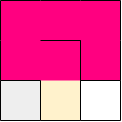

The diagram above was exported from draw.io. Its source (the exported page's mxGraphModel, read from the mxfile embedded in the PNG):
<mxGraphModel dx="288" dy="149" grid="1" gridSize="10" guides="1" tooltips="1" connect="1" arrows="1" fold="1" page="1" pageScale="1" pageWidth="850" pageHeight="1100" math="0" shadow="0">
  <root>
    <mxCell id="0" />
    <mxCell id="1" parent="0" />
    <mxCell id="St2nqg9pr-sqbQS-SnP_-1" value="" style="rounded=0;whiteSpace=wrap;html=1;fillColor=#FF0080;strokeColor=none;" parent="1" vertex="1">
      <mxGeometry x="480" y="360" width="120" height="120" as="geometry" />
    </mxCell>
    <mxCell id="9XE3LixvWuyNj03zyTbZ-73" value="" style="rounded=0;whiteSpace=wrap;html=1;fillColor=#eeeeee;strokeColor=none;" parent="1" vertex="1">
      <mxGeometry x="480" y="440" width="40" height="40" as="geometry" />
    </mxCell>
    <mxCell id="9XE3LixvWuyNj03zyTbZ-89" value="" style="rounded=0;whiteSpace=wrap;html=1;strokeColor=none;" parent="1" vertex="1">
      <mxGeometry x="560" y="440" width="40" height="40" as="geometry" />
    </mxCell>
    <mxCell id="9XE3LixvWuyNj03zyTbZ-91" value="" style="rounded=0;whiteSpace=wrap;html=1;fillColor=#fff2cc;strokeColor=none;gradientColor=none;" parent="1" vertex="1">
      <mxGeometry x="520" y="440" width="40" height="40" as="geometry" />
    </mxCell>
    <mxCell id="9XE3LixvWuyNj03zyTbZ-103" value="" style="endArrow=none;html=1;rounded=0;entryX=1;entryY=1;entryDx=0;entryDy=0;exitX=0;exitY=0;exitDx=0;exitDy=0;" parent="1" edge="1">
      <mxGeometry width="50" height="50" relative="1" as="geometry">
        <mxPoint x="480" y="480" as="sourcePoint" />
        <mxPoint x="520" y="480" as="targetPoint" />
      </mxGeometry>
    </mxCell>
    <mxCell id="9XE3LixvWuyNj03zyTbZ-104" value="" style="endArrow=none;html=1;rounded=0;entryX=1;entryY=1;entryDx=0;entryDy=0;exitX=0;exitY=0;exitDx=0;exitDy=0;" parent="1" edge="1">
      <mxGeometry width="50" height="50" relative="1" as="geometry">
        <mxPoint x="520" y="480" as="sourcePoint" />
        <mxPoint x="560" y="480" as="targetPoint" />
      </mxGeometry>
    </mxCell>
    <mxCell id="9XE3LixvWuyNj03zyTbZ-105" value="" style="endArrow=none;html=1;rounded=0;entryX=1;entryY=1;entryDx=0;entryDy=0;exitX=0;exitY=0;exitDx=0;exitDy=0;" parent="1" edge="1">
      <mxGeometry width="50" height="50" relative="1" as="geometry">
        <mxPoint x="560" y="480" as="sourcePoint" />
        <mxPoint x="600" y="480" as="targetPoint" />
      </mxGeometry>
    </mxCell>
    <mxCell id="9XE3LixvWuyNj03zyTbZ-106" value="" style="endArrow=none;html=1;rounded=0;entryX=1;entryY=1;entryDx=0;entryDy=0;exitX=0;exitY=0;exitDx=0;exitDy=0;" parent="1" edge="1">
      <mxGeometry width="50" height="50" relative="1" as="geometry">
        <mxPoint x="480" y="440" as="sourcePoint" />
        <mxPoint x="520" y="440" as="targetPoint" />
      </mxGeometry>
    </mxCell>
    <mxCell id="9XE3LixvWuyNj03zyTbZ-115" value="" style="endArrow=none;html=1;rounded=0;entryX=1;entryY=1;entryDx=0;entryDy=0;exitX=0;exitY=0;exitDx=0;exitDy=0;" parent="1" edge="1">
      <mxGeometry width="50" height="50" relative="1" as="geometry">
        <mxPoint x="480" y="360" as="sourcePoint" />
        <mxPoint x="520" y="360" as="targetPoint" />
      </mxGeometry>
    </mxCell>
    <mxCell id="9XE3LixvWuyNj03zyTbZ-116" value="" style="endArrow=none;html=1;rounded=0;entryX=1;entryY=1;entryDx=0;entryDy=0;exitX=0;exitY=0;exitDx=0;exitDy=0;" parent="1" edge="1">
      <mxGeometry width="50" height="50" relative="1" as="geometry">
        <mxPoint x="520" y="360" as="sourcePoint" />
        <mxPoint x="560" y="360" as="targetPoint" />
      </mxGeometry>
    </mxCell>
    <mxCell id="9XE3LixvWuyNj03zyTbZ-119" value="" style="endArrow=none;html=1;rounded=0;entryX=1;entryY=1;entryDx=0;entryDy=0;exitX=0;exitY=0;exitDx=0;exitDy=0;" parent="1" edge="1">
      <mxGeometry width="50" height="50" relative="1" as="geometry">
        <mxPoint x="520" y="400" as="sourcePoint" />
        <mxPoint x="560" y="400" as="targetPoint" />
      </mxGeometry>
    </mxCell>
    <mxCell id="9XE3LixvWuyNj03zyTbZ-133" value="" style="endArrow=none;html=1;rounded=0;exitX=1;exitY=1;exitDx=0;exitDy=0;entryX=1;entryY=0;entryDx=0;entryDy=0;" parent="1" source="9XE3LixvWuyNj03zyTbZ-89" target="9XE3LixvWuyNj03zyTbZ-89" edge="1">
      <mxGeometry width="50" height="50" relative="1" as="geometry">
        <mxPoint x="620" y="470" as="sourcePoint" />
        <mxPoint x="630" y="450" as="targetPoint" />
      </mxGeometry>
    </mxCell>
    <mxCell id="9XE3LixvWuyNj03zyTbZ-138" value="" style="endArrow=none;html=1;rounded=0;entryX=1;entryY=1;entryDx=0;entryDy=0;exitX=1;exitY=1;exitDx=0;exitDy=0;" parent="1" edge="1">
      <mxGeometry width="50" height="50" relative="1" as="geometry">
        <mxPoint x="560" y="480" as="sourcePoint" />
        <mxPoint x="560" y="440" as="targetPoint" />
      </mxGeometry>
    </mxCell>
    <mxCell id="9XE3LixvWuyNj03zyTbZ-139" value="" style="endArrow=none;html=1;rounded=0;entryX=1;entryY=1;entryDx=0;entryDy=0;" parent="1" edge="1">
      <mxGeometry width="50" height="50" relative="1" as="geometry">
        <mxPoint x="560" y="440" as="sourcePoint" />
        <mxPoint x="560" y="400" as="targetPoint" />
      </mxGeometry>
    </mxCell>
    <mxCell id="9XE3LixvWuyNj03zyTbZ-143" value="" style="endArrow=none;html=1;rounded=0;entryX=1;entryY=1;entryDx=0;entryDy=0;exitX=1;exitY=1;exitDx=0;exitDy=0;" parent="1" edge="1">
      <mxGeometry width="50" height="50" relative="1" as="geometry">
        <mxPoint x="520" y="480" as="sourcePoint" />
        <mxPoint x="520" y="440" as="targetPoint" />
      </mxGeometry>
    </mxCell>
    <mxCell id="9XE3LixvWuyNj03zyTbZ-148" value="" style="endArrow=none;html=1;rounded=0;entryX=1;entryY=1;entryDx=0;entryDy=0;exitX=1;exitY=1;exitDx=0;exitDy=0;" parent="1" edge="1">
      <mxGeometry width="50" height="50" relative="1" as="geometry">
        <mxPoint x="480" y="480" as="sourcePoint" />
        <mxPoint x="480" y="440" as="targetPoint" />
      </mxGeometry>
    </mxCell>
    <mxCell id="9XE3LixvWuyNj03zyTbZ-149" value="" style="endArrow=none;html=1;rounded=0;entryX=1;entryY=1;entryDx=0;entryDy=0;" parent="1" edge="1">
      <mxGeometry width="50" height="50" relative="1" as="geometry">
        <mxPoint x="480" y="440" as="sourcePoint" />
        <mxPoint x="480" y="400" as="targetPoint" />
      </mxGeometry>
    </mxCell>
    <mxCell id="9XE3LixvWuyNj03zyTbZ-150" value="" style="endArrow=none;html=1;rounded=0;entryX=1;entryY=1;entryDx=0;entryDy=0;" parent="1" edge="1">
      <mxGeometry width="50" height="50" relative="1" as="geometry">
        <mxPoint x="480" y="400" as="sourcePoint" />
        <mxPoint x="480" y="360" as="targetPoint" />
      </mxGeometry>
    </mxCell>
    <mxCell id="9XE3LixvWuyNj03zyTbZ-117" value="" style="endArrow=none;html=1;rounded=0;entryX=1;entryY=1;entryDx=0;entryDy=0;exitX=0;exitY=0;exitDx=0;exitDy=0;" parent="1" edge="1">
      <mxGeometry width="50" height="50" relative="1" as="geometry">
        <mxPoint x="560" y="360" as="sourcePoint" />
        <mxPoint x="600" y="360" as="targetPoint" />
      </mxGeometry>
    </mxCell>
    <mxCell id="9XE3LixvWuyNj03zyTbZ-135" value="" style="endArrow=none;html=1;rounded=0;entryX=1;entryY=1;entryDx=0;entryDy=0;" parent="1" edge="1">
      <mxGeometry width="50" height="50" relative="1" as="geometry">
        <mxPoint x="600" y="400" as="sourcePoint" />
        <mxPoint x="600" y="360" as="targetPoint" />
      </mxGeometry>
    </mxCell>
    <mxCell id="YPl59NrZBRqI30oTwh_T-6" value="" style="endArrow=none;html=1;rounded=0;entryX=1;entryY=1;entryDx=0;entryDy=0;" parent="1" edge="1">
      <mxGeometry width="50" height="50" relative="1" as="geometry">
        <mxPoint x="560" y="440" as="sourcePoint" />
        <mxPoint x="560" y="400" as="targetPoint" />
      </mxGeometry>
    </mxCell>
    <mxCell id="9XE3LixvWuyNj03zyTbZ-134" value="" style="endArrow=none;html=1;rounded=0;entryX=1;entryY=1;entryDx=0;entryDy=0;" parent="1" edge="1">
      <mxGeometry width="50" height="50" relative="1" as="geometry">
        <mxPoint x="600" y="440" as="sourcePoint" />
        <mxPoint x="600" y="400" as="targetPoint" />
      </mxGeometry>
    </mxCell>
    <mxCell id="St2nqg9pr-sqbQS-SnP_-3" value="" style="endArrow=none;html=1;rounded=0;entryX=1;entryY=1;entryDx=0;entryDy=0;exitX=0;exitY=0;exitDx=0;exitDy=0;" parent="1" edge="1">
      <mxGeometry width="50" height="50" relative="1" as="geometry">
        <mxPoint x="560" y="440" as="sourcePoint" />
        <mxPoint x="600" y="440" as="targetPoint" />
      </mxGeometry>
    </mxCell>
  </root>
</mxGraphModel>